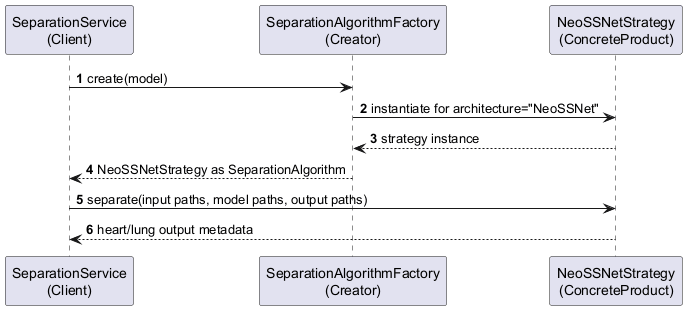

The diagram above was rendered by PlantUML. Its source (embedded in the PNG):
@startuml
' Factory Method Pattern sequence diagram.
' Suggested LaTeX placement: normal page.

skinparam shadowing false
autonumber

participant "SeparationService\n(Client)" as Service
participant "SeparationAlgorithmFactory\n(Creator)" as Factory
participant "NeoSSNetStrategy\n(ConcreteProduct)" as NeoSSNet

Service -> Factory : create(model)

Factory -> NeoSSNet : instantiate for architecture="NeoSSNet"
NeoSSNet --> Factory : strategy instance
Factory --> Service : NeoSSNetStrategy as SeparationAlgorithm
Service -> NeoSSNet : separate(input paths, model paths, output paths)
NeoSSNet --> Service : heart/lung output metadata

@enduml